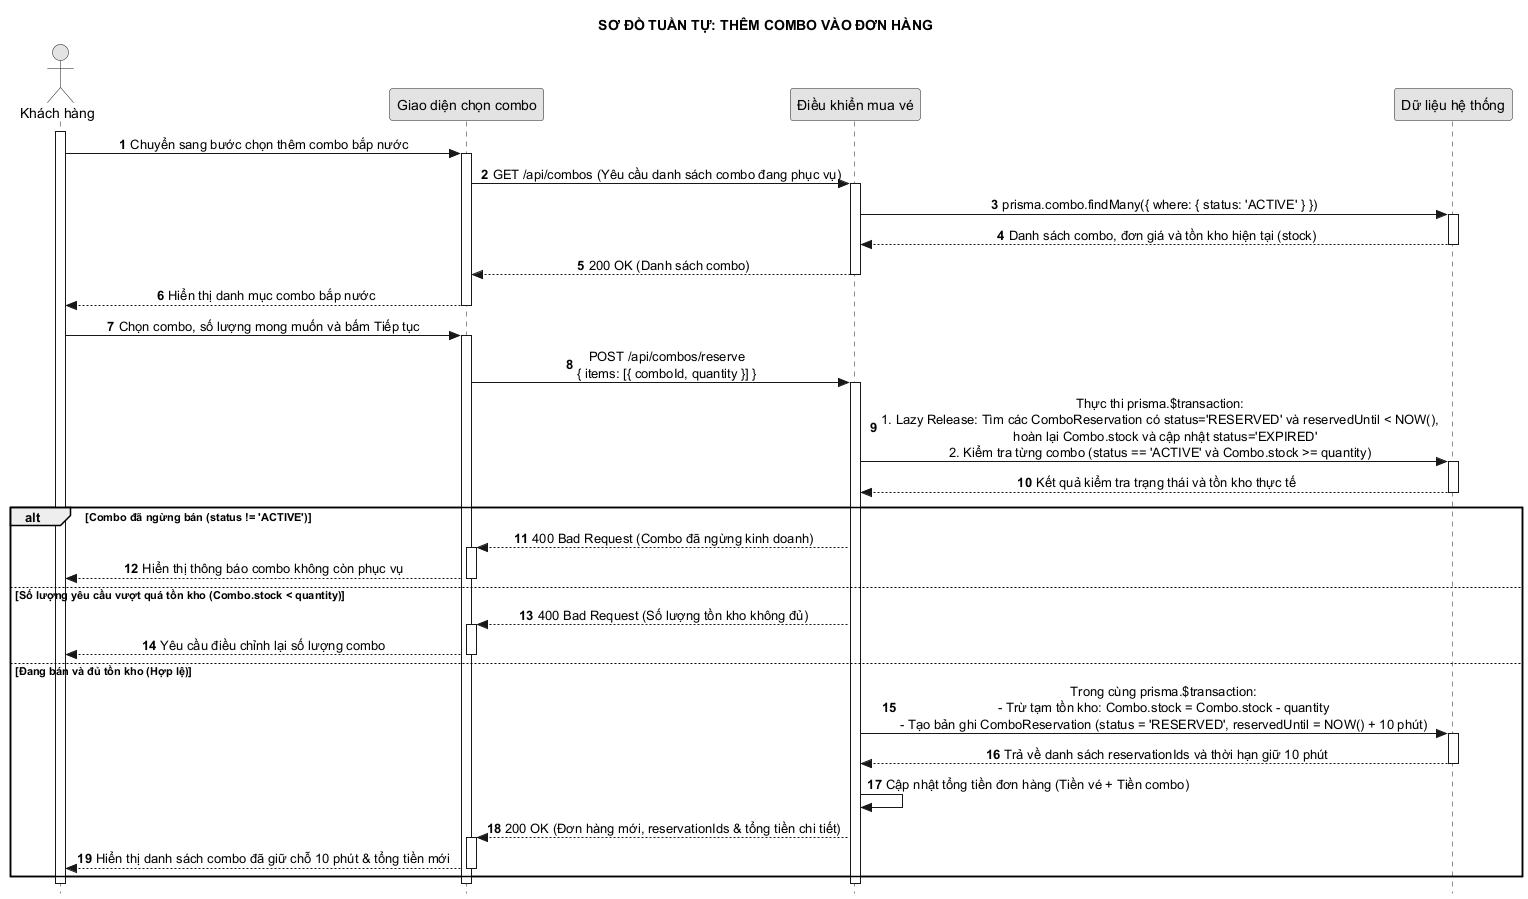

The diagram above was rendered by PlantUML. Its source (embedded in the PNG):
@startuml 08_them_combo_vao_don_hang
hide footbox
autonumber
skinparam style strictuml
skinparam monochrome true
skinparam defaultTextAlignment center
skinparam shadowing false
title SƠ ĐỒ TUẦN TỰ: THÊM COMBO VÀO ĐƠN HÀNG

actor "Khách hàng" as A
participant "Giao diện chọn combo" as UI
participant "Điều khiển mua vé" as C
participant "Dữ liệu hệ thống" as DB

activate A
A -> UI: Chuyển sang bước chọn thêm combo bắp nước
activate UI
UI -> C: GET /api/combos (Yêu cầu danh sách combo đang phục vụ)
activate C
C -> DB: prisma.combo.findMany({ where: { status: 'ACTIVE' } })
activate DB
DB --> C: Danh sách combo, đơn giá và tồn kho hiện tại (stock)
deactivate DB
C --> UI: 200 OK (Danh sách combo)
deactivate C
UI --> A: Hiển thị danh mục combo bắp nước
deactivate UI

A -> UI: Chọn combo, số lượng mong muốn và bấm Tiếp tục
activate UI
UI -> C: POST /api/combos/reserve\n{ items: [{ comboId, quantity }] }
activate C
C -> DB: Thực thi prisma.$transaction:\n1. Lazy Release: Tìm các ComboReservation có status='RESERVED' và reservedUntil < NOW(),\n   hoàn lại Combo.stock và cập nhật status='EXPIRED'\n2. Kiểm tra từng combo (status == 'ACTIVE' và Combo.stock >= quantity)
activate DB
DB --> C: Kết quả kiểm tra trạng thái và tồn kho thực tế
deactivate DB

alt Combo đã ngừng bán (status != 'ACTIVE')
    C --> UI: 400 Bad Request (Combo đã ngừng kinh doanh)
    activate UI
    UI --> A: Hiển thị thông báo combo không còn phục vụ
    deactivate UI
else Số lượng yêu cầu vượt quá tồn kho (Combo.stock < quantity)
    C --> UI: 400 Bad Request (Số lượng tồn kho không đủ)
    activate UI
    UI --> A: Yêu cầu điều chỉnh lại số lượng combo
    deactivate UI
else Đang bán và đủ tồn kho (Hợp lệ)
    C -> DB: Trong cùng prisma.$transaction:\n- Trừ tạm tồn kho: Combo.stock = Combo.stock - quantity\n- Tạo bản ghi ComboReservation (status = 'RESERVED', reservedUntil = NOW() + 10 phút)
    activate DB
    DB --> C: Trả về danh sách reservationIds và thời hạn giữ 10 phút
    deactivate DB
    C -> C: Cập nhật tổng tiền đơn hàng (Tiền vé + Tiền combo)
    C --> UI: 200 OK (Đơn hàng mới, reservationIds & tổng tiền chi tiết)
    activate UI
    UI --> A: Hiển thị danh sách combo đã giữ chỗ 10 phút & tổng tiền mới
    deactivate UI
end
deactivate C
deactivate UI
deactivate A
@enduml